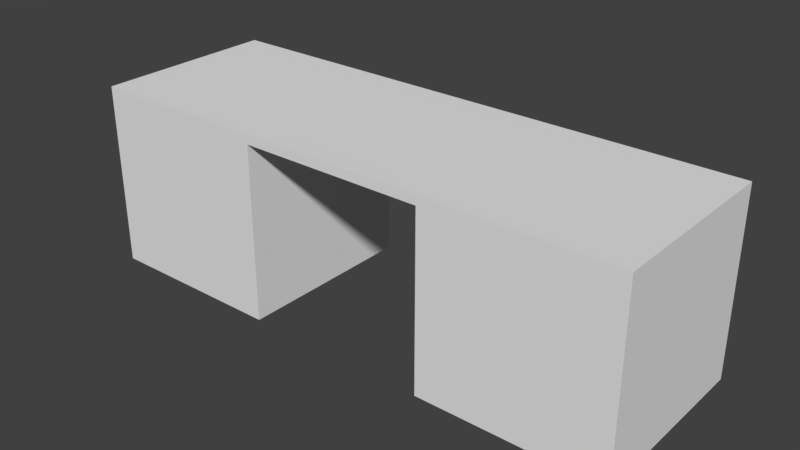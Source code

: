 # Source: HallWallBreak_2x6x2.blend  (saved by Blender 2.79.0; exported with 4.5.12 LTS)
import bpy
from mathutils import Matrix  # noqa: F401  (used for matrix-valued properties, if any)

bpy.ops.wm.read_factory_settings(use_empty=True)
scene = bpy.context.scene
scene.name = 'Scene'

# ---- collections
col_collection_1 = bpy.data.collections.new('Collection 1'); scene.collection.children.link(col_collection_1)

# ---- materials (node trees are filled in below, after node groups)
mat_material = bpy.data.materials.new('Material')
mat_material.alpha_threshold = 0.0
mat_material.use_transparent_shadow = False
mat_material.roughness = 0.5
mat_material.specular_intensity = 0.0
mat_material.line_color = (0.0, 0.0, 0.0, 1.0)

# ---- material node trees

# ---- world
world_world = bpy.data.worlds.new('World'); scene.world = world_world
world_world.color = (0.05088, 0.05088, 0.05088)
world_world.use_sun_shadow = False
world_world.sun_shadow_jitter_overblur = 0.0
world_world.cycles.sampling_method = 'MANUAL'

# ---- meshes
me_hallwallbreak_2x6x2 = bpy.data.meshes.new('HallWallBreak_2x6x2')
me_hallwallbreak_2x6x2.from_pydata([(6.0, 8.742e-08, 2.0), (-2.662e-07, 8.742e-08, 2.0), (0.0, 0.0, 0.0), (6.0, 3.231e-14, 7.391e-07), (6.0, 2.0, 2.0), (-8.623e-07, 2.0, 2.0), (1.788e-07, 2.0, -3.258e-07), (6.0, 2.0, 3.537e-07), (4.0, 8.742e-08, 2.0), (4.0, 2.132e-14, 4.877e-07), (4.0, 2.0, 2.0), (4.0, 2.0, 1.227e-07), (2.0, 8.742e-08, 2.0), (2.0, 2.0, 2.0), (2.0, 1.049e-14, 2.401e-07), (2.0, 2.0, -1.048e-07), (6.0, 1.9, 2.0), (-7.379e-07, 1.9, 2.0), (1.415e-07, 1.9, -2.717e-07), (6.0, 1.9, 4.202e-07), (4.0, 1.9, 1.85e-07), (4.0, 1.9, 2.0), (2.0, 1.9, -4.672e-08), (2.0, 1.9, 2.0)], [], [(12, 1, 2, 14), (13, 15, 6, 5), (23, 13, 5, 17), (17, 5, 6, 18), (20, 11, 7, 19), (16, 0, 3, 19), (22, 15, 11, 20), (16, 4, 10, 21), (4, 7, 11, 10), (0, 8, 9, 3), (18, 6, 15, 22), (21, 10, 13, 23), (10, 11, 15, 13), (22, 23, 12, 14), (21, 23, 22, 20), (2, 18, 22, 14), (0, 16, 21, 8), (20, 9, 8, 21), (4, 16, 19, 7), (9, 20, 19, 3), (1, 17, 18, 2), (12, 23, 17, 1)])
me_hallwallbreak_2x6x2.materials.append(mat_material)
me_hallwallbreak_2x6x2.use_remesh_preserve_volume = False
me_hallwallbreak_2x6x2.use_remesh_preserve_attributes = False
me_hallwallbreak_2x6x2.use_mirror_vertex_groups = False
me_hallwallbreak_2x6x2.update()

# ---- objects
ob_hallwallbreak_2x6x2 = bpy.data.objects.new('HallWallBreak_2x6x2', me_hallwallbreak_2x6x2)

# ---- transforms, parenting, visibility, modifiers, constraints
ob_hallwallbreak_2x6x2.location = (-1.192e-07, 1.788e-07, 0.0)
ob_hallwallbreak_2x6x2.rotation_euler = (1.571, 0.0, 0.0)
ob_hallwallbreak_2x6x2.lock_rotations_4d = False
ob_hallwallbreak_2x6x2.empty_display_type = 'ARROWS'
ob_hallwallbreak_2x6x2.lineart.crease_threshold = 0.0

# ---- collection membership
col_collection_1.objects.link(ob_hallwallbreak_2x6x2)

# ---- scene / render settings (as saved in the file)
scene.frame_start = 1; scene.frame_end = 250; scene.frame_set(79)
scene.render.engine = 'BLENDER_EEVEE_NEXT'
scene.render.resolution_percentage = 50
scene.render.dither_intensity = 0.0
scene.cycles.use_denoising = False
scene.cycles.samples = 128
scene.cycles.sampling_pattern = 'TABULATED_SOBOL'
scene.cycles.use_adaptive_sampling = False
scene.cycles.use_light_tree = False
scene.cycles.blur_glossy = 0.0
scene.cycles.sample_clamp_indirect = 0.0
scene.view_settings.view_transform = 'Standard'
bpy.context.view_layer.update()

# ---- added for rendering (the .blend has no active camera and no usable light): camera, sun
cam_auto = bpy.data.cameras.new('AutoCamera')
cam_auto.lens = 50.0
cam_auto.sensor_width = 36.0
cam_auto.clip_end = 1000.0
ob_auto_camera = bpy.data.objects.new('AutoCamera', cam_auto)
scene.collection.objects.link(ob_auto_camera)
ob_auto_camera.location = (9.13725, -8.3647, 5.9098)
ob_auto_camera.rotation_euler = (1.09748, -7.21219e-08, 0.694738)
scene.camera = ob_auto_camera
light_auto_sun = bpy.data.lights.new('AutoSun', 'SUN')
light_auto_sun.energy = 3.0
light_auto_sun.angle = 0.0523599
ob_auto_sun = bpy.data.objects.new('AutoSun', light_auto_sun)
scene.collection.objects.link(ob_auto_sun)
ob_auto_sun.rotation_euler = (0.872665, 0.174533, 0.523599)
bpy.context.view_layer.update()
